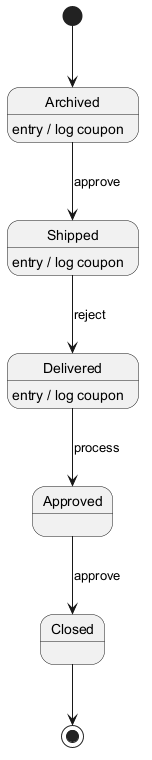

The diagram above was rendered by PlantUML. Its source (embedded in the PNG):
@startuml
skinparam backgroundColor #FFFFFF
skinparam classBackgroundColor #F3E5F5
skinparam classBorderColor #6A1B9A
[*] --> Archived
Archived --> Shipped : approve
Archived : entry / log coupon
Shipped --> Delivered : reject
Shipped : entry / log coupon
Delivered --> Approved : process
Delivered : entry / log coupon
Approved --> Closed : approve
Closed --> [*]
@enduml